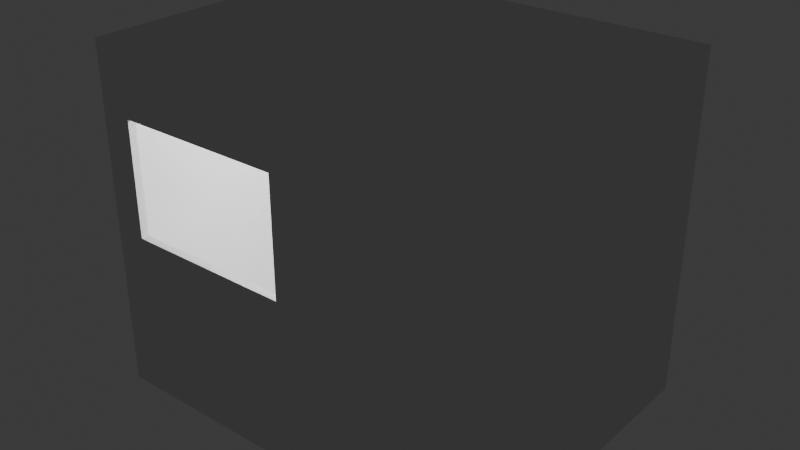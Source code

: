 # Source: truck_v1.blend  (saved by Blender 4.1.24; exported with 4.5.12 LTS)
import bpy
from mathutils import Matrix  # noqa: F401  (used for matrix-valued properties, if any)

bpy.ops.wm.read_factory_settings(use_empty=True)
scene = bpy.context.scene
scene.name = 'Scene'

# ---- collections
col_truck = bpy.data.collections.new('Truck'); scene.collection.children.link(col_truck)
col_appliances = bpy.data.collections.new('appliances'); col_truck.children.link(col_appliances)
col_walls = bpy.data.collections.new('walls'); col_truck.children.link(col_walls)
col_collection = bpy.data.collections.new('Collection')  # instanced only; not linked into the scene
col_collection_1 = bpy.data.collections.new('Collection')  # instanced only; not linked into the scene
col_collection_2 = bpy.data.collections.new('Collection')  # instanced only; not linked into the scene

# ---- world
world_world = bpy.data.worlds.new('World'); scene.world = world_world
world_world.use_nodes = True; world_world.node_tree.nodes.clear()
_N = world_world.node_tree.nodes; _L = world_world.node_tree.links
n0 = _N.new('ShaderNodeOutputWorld'); n0.name = 'World Output'; n0.location = (300, 300)
n1 = _N.new('ShaderNodeBackground'); n1.name = 'Background'; n1.location = (10, 300)
n1.inputs[0].default_value = (0.05088, 0.05088, 0.05088, 1.0)
_L.new(n1.outputs[0], n0.inputs[0])
n0.is_active_output = True
world_world.color = (0.05088, 0.05088, 0.05088)
world_world.use_sun_shadow = False
world_world.sun_shadow_jitter_overblur = 0.0

# ---- lights
light_point = bpy.data.lights.new('Point', 'POINT')
light_point.transmission_factor = 0.0
light_point.energy = 80.0
light_point.shadow_maximum_resolution = 0.006
light_point.use_absolute_resolution = True

# ---- meshes
me_cube_004 = bpy.data.meshes.new('Cube.004')
me_cube_004.from_pydata([(-0.025, -0.95, -1.05), (-0.025, -0.95, 1.05), (-0.025, 0.95, -1.05), (-0.025, 0.95, 1.05), (0.025, -0.95, -1.05), (0.025, -0.95, 1.05), (0.025, 0.95, -1.05), (0.025, 0.95, 1.05)], [], [(0, 1, 3, 2), (2, 3, 7, 6), (6, 7, 5, 4), (4, 5, 1, 0), (2, 6, 4, 0), (7, 3, 1, 5)])
_uv = me_cube_004.uv_layers.new(name='UVMap')
_uv.uv.foreach_set('vector', [0.375, 0.0, 0.625, 0.0, 0.625, 0.25, 0.375, 0.25, 0.375, 0.25, 0.625, 0.25, 0.625, 0.5, 0.375, 0.5, 0.375, 0.5, 0.625, 0.5, 0.625, 0.75, 0.375, 0.75, 0.375, 0.75, 0.625, 0.75, 0.625, 1.0, 0.375, 1.0, 0.125, 0.5, 0.375, 0.5, 0.375, 0.75, 0.125, 0.75, 0.625, 0.5, 0.875, 0.5, 0.875, 0.75, 0.625, 0.75])
me_cube_004.update()
me_cube_002 = bpy.data.meshes.new('Cube.002')
me_cube_002.from_pydata([(-0.025, -0.95, -1.05), (-0.025, -0.95, 1.05), (-0.025, 0.95, -1.05), (-0.025, 0.95, 1.05), (0.025, -0.95, -1.05), (0.025, -0.95, 1.05), (0.025, 0.95, -1.05), (0.025, 0.95, 1.05)], [], [(0, 1, 3, 2), (2, 3, 7, 6), (6, 7, 5, 4), (4, 5, 1, 0), (2, 6, 4, 0), (7, 3, 1, 5)])
_uv = me_cube_002.uv_layers.new(name='UVMap')
_uv.uv.foreach_set('vector', [0.375, 0.0, 0.625, 0.0, 0.625, 0.25, 0.375, 0.25, 0.375, 0.25, 0.625, 0.25, 0.625, 0.5, 0.375, 0.5, 0.375, 0.5, 0.625, 0.5, 0.625, 0.75, 0.375, 0.75, 0.375, 0.75, 0.625, 0.75, 0.625, 1.0, 0.375, 1.0, 0.125, 0.5, 0.375, 0.5, 0.375, 0.75, 0.125, 0.75, 0.625, 0.5, 0.875, 0.5, 0.875, 0.75, 0.625, 0.75])
me_cube_002.update()
me_cube_006 = bpy.data.meshes.new('Cube.006')
me_cube_006.from_pydata([(-1.3, -1.0, -0.025), (-1.3, -1.0, 0.025), (-1.3, 1.0, -0.025), (-1.3, 1.0, 0.025), (1.3, -1.0, -0.025), (1.3, -1.0, 0.025), (1.3, 1.0, -0.025), (1.3, 1.0, 0.025)], [], [(0, 1, 3, 2), (2, 3, 7, 6), (6, 7, 5, 4), (4, 5, 1, 0), (2, 6, 4, 0), (7, 3, 1, 5)])
_uv = me_cube_006.uv_layers.new(name='UVMap')
_uv.uv.foreach_set('vector', [0.375, 0.0, 0.625, 0.0, 0.625, 0.25, 0.375, 0.25, 0.375, 0.25, 0.625, 0.25, 0.625, 0.5, 0.375, 0.5, 0.375, 0.5, 0.625, 0.5, 0.625, 0.75, 0.375, 0.75, 0.375, 0.75, 0.625, 0.75, 0.625, 1.0, 0.375, 1.0, 0.125, 0.5, 0.375, 0.5, 0.375, 0.75, 0.125, 0.75, 0.625, 0.5, 0.875, 0.5, 0.875, 0.75, 0.625, 0.75])
me_cube_006.update()
me_cube_005 = bpy.data.meshes.new('Cube.005')
me_cube_005.from_pydata([(-1.3, -0.025, -1.05), (-1.3, -0.025, 1.05), (-1.3, 0.025, -1.05), (-1.3, 0.025, 1.05), (1.3, -0.025, -1.05), (1.3, -0.025, 1.05), (1.3, 0.025, -1.05), (1.3, 0.025, 1.05), (-1.3, -0.025, -0.053), (-1.3, 0.025, -0.053), (1.3, 0.025, -0.053), (1.3, -0.025, -0.053), (-1.3, -0.025, 0.6779), (-1.3, 0.025, 0.6779), (1.3, 0.025, 0.6779), (1.3, -0.025, 0.6779), (-1.095, 0.025, -1.05), (-1.095, 0.025, 1.05), (-1.095, -0.025, -1.05), (-1.095, -0.025, 1.05), (-1.095, -0.025, -0.053), (-1.095, 0.025, -0.053), (-1.095, -0.025, 0.6779), (-1.095, 0.025, 0.6779), (-0.003308, 0.025, 1.05), (-0.003308, -0.025, -1.05), (-0.003308, 0.025, -0.053), (-0.003308, 0.025, 0.6779), (-0.003308, 0.025, -1.05), (-0.003308, -0.025, 1.05), (-0.003308, -0.025, -0.053), (-0.003308, -0.025, 0.6779)], [], [(12, 1, 3, 13), (27, 24, 7, 14), (14, 7, 5, 15), (22, 19, 1, 12), (28, 6, 4, 25), (17, 3, 1, 19), (18, 20, 8, 0), (6, 10, 11, 4), (28, 26, 10, 6), (0, 8, 9, 2), (20, 22, 12, 8), (10, 14, 15, 11), (26, 27, 14, 10), (8, 12, 13, 9), (9, 13, 23, 21), (23, 27, 31, 22), (2, 9, 21, 16), (25, 30, 20, 18), (24, 17, 19, 29), (2, 16, 18, 0), (31, 29, 19, 22), (13, 3, 17, 23), (15, 5, 29, 31), (7, 24, 29, 5), (4, 11, 30, 25), (11, 15, 31, 30), (21, 23, 22, 20), (16, 21, 26, 28), (16, 28, 25, 18), (23, 17, 24, 27), (27, 26, 30, 31), (26, 21, 20, 30)])
_uv = me_cube_005.uv_layers.new(name='UVMap')
_uv.uv.foreach_set('vector', [0.5807, 0.0, 0.625, 0.0, 0.625, 0.25, 0.5807, 0.25, 0.5807, 0.3747, 0.625, 0.3747, 0.625, 0.5, 0.5807, 0.5, 0.5807, 0.5, 0.625, 0.5, 0.625, 0.75, 0.5807, 0.75, 0.5807, 0.9803, 0.625, 0.9803, 0.625, 1.0, 0.5807, 1.0, 0.2497, 0.5, 0.375, 0.5, 0.375, 0.75, 0.2497, 0.75, 0.8553, 0.5, 0.875, 0.5, 0.875, 0.75, 0.8553, 0.75, 0.375, 0.9803, 0.4937, 0.9803, 0.4937, 1.0, 0.375, 1.0, 0.375, 0.5, 0.4937, 0.5, 0.4937, 0.75, 0.375, 0.75, 0.375, 0.3747, 0.4937, 0.3747, 0.4937, 0.5, 0.375, 0.5, 0.375, 0.0, 0.4937, 0.0, 0.4937, 0.25, 0.375, 0.25, 0.4937, 0.9803, 0.5807, 0.9803, 0.5807, 1.0, 0.4937, 1.0, 0.4937, 0.5, 0.5807, 0.5, 0.5807, 0.75, 0.4937, 0.75, 0.4937, 0.3747, 0.5807, 0.3747, 0.5807, 0.5, 0.4937, 0.5, 0.4937, 0.0, 0.5807, 0.0, 0.5807, 0.25, 0.4937, 0.25, 0.4937, 0.25, 0.5807, 0.25, 0.5807, 0.2697, 0.4937, 0.2697, 0.5807, 0.2697, 0.5807, 0.3747, 0.5807, 0.8753, 0.5807, 0.9803, 0.375, 0.25, 0.4937, 0.25, 0.4937, 0.2697, 0.375, 0.2697, 0.375, 0.8753, 0.4937, 0.8753, 0.4937, 0.9803, 0.375, 0.9803, 0.7503, 0.5, 0.8553, 0.5, 0.8553, 0.75, 0.7503, 0.75, 0.125, 0.5, 0.1447, 0.5, 0.1447, 0.75, 0.125, 0.75, 0.5807, 0.8753, 0.625, 0.8753, 0.625, 0.9803, 0.5807, 0.9803, 0.5807, 0.25, 0.625, 0.25, 0.625, 0.2697, 0.5807, 0.2697, 0.5807, 0.75, 0.625, 0.75, 0.625, 0.8753, 0.5807, 0.8753, 0.625, 0.5, 0.7503, 0.5, 0.7503, 0.75, 0.625, 0.75, 0.375, 0.75, 0.4937, 0.75, 0.4937, 0.8753, 0.375, 0.8753, 0.4937, 0.75, 0.5807, 0.75, 0.5807, 0.8753, 0.4937, 0.8753, 0.4937, 0.2697, 0.5807, 0.2697, 0.5807, 0.9803, 0.4937, 0.9803, 0.375, 0.2697, 0.4937, 0.2697, 0.4937, 0.3747, 0.375, 0.3747, 0.1447, 0.5, 0.2497, 0.5, 0.2497, 0.75, 0.1447, 0.75, 0.5807, 0.2697, 0.625, 0.2697, 0.625, 0.3747, 0.5807, 0.3747, 0.5807, 0.3747, 0.4937, 0.3747, 0.4937, 0.8753, 0.5807, 0.8753, 0.4937, 0.3747, 0.4937, 0.2697, 0.4937, 0.9803, 0.4937, 0.8753])
me_cube_005.update()
me_cube_001 = bpy.data.meshes.new('Cube.001')
me_cube_001.from_pydata([(-1.3, -1.0, -0.025), (-1.3, -1.0, 0.025), (-1.3, 1.0, -0.025), (-1.3, 1.0, 0.025), (1.3, -1.0, -0.025), (1.3, -1.0, 0.025), (1.3, 1.0, -0.025), (1.3, 1.0, 0.025)], [], [(0, 1, 3, 2), (2, 3, 7, 6), (6, 7, 5, 4), (4, 5, 1, 0), (2, 6, 4, 0), (7, 3, 1, 5)])
_uv = me_cube_001.uv_layers.new(name='UVMap')
_uv.uv.foreach_set('vector', [0.375, 0.0, 0.625, 0.0, 0.625, 0.25, 0.375, 0.25, 0.375, 0.25, 0.625, 0.25, 0.625, 0.5, 0.375, 0.5, 0.375, 0.5, 0.625, 0.5, 0.625, 0.75, 0.375, 0.75, 0.375, 0.75, 0.625, 0.75, 0.625, 1.0, 0.375, 1.0, 0.125, 0.5, 0.375, 0.5, 0.375, 0.75, 0.125, 0.75, 0.625, 0.5, 0.875, 0.5, 0.875, 0.75, 0.625, 0.75])
me_cube_001.update()
me_cube_003 = bpy.data.meshes.new('Cube.003')
me_cube_003.from_pydata([(-1.3, -0.025, -1.05), (-1.3, -0.025, 1.05), (-1.3, 0.025, -1.05), (-1.3, 0.025, 1.05), (1.3, -0.025, -1.05), (1.3, -0.025, 1.05), (1.3, 0.025, -1.05), (1.3, 0.025, 1.05)], [], [(0, 1, 3, 2), (2, 3, 7, 6), (6, 7, 5, 4), (4, 5, 1, 0), (2, 6, 4, 0), (7, 3, 1, 5)])
_uv = me_cube_003.uv_layers.new(name='UVMap')
_uv.uv.foreach_set('vector', [0.375, 0.0, 0.625, 0.0, 0.625, 0.25, 0.375, 0.25, 0.375, 0.25, 0.625, 0.25, 0.625, 0.5, 0.375, 0.5, 0.375, 0.5, 0.625, 0.5, 0.625, 0.75, 0.375, 0.75, 0.375, 0.75, 0.625, 0.75, 0.625, 1.0, 0.375, 1.0, 0.125, 0.5, 0.375, 0.5, 0.375, 0.75, 0.125, 0.75, 0.625, 0.5, 0.875, 0.5, 0.875, 0.75, 0.625, 0.75])
me_cube_003.update()

# ---- objects
ob_edge_counter_col = bpy.data.objects.new('edge-counter-col', None)
ob_big_counter_col = bpy.data.objects.new('big-counter-col', None)
ob_point = bpy.data.objects.new('Point', light_point)
ob_collection = bpy.data.objects.new('Collection', None)
ob_0_convcol = bpy.data.objects.new('0-convcol', me_cube_004)
ob_right_wall_convcol = bpy.data.objects.new('right-wall-convcol', me_cube_002)
ob_top_wall_convcol = bpy.data.objects.new('top-wall-convcol', me_cube_006)
ob_front_wall_convcol = bpy.data.objects.new('front-wall-convcol', me_cube_005)
ob_bottom_wall_convcol = bpy.data.objects.new('bottom-wall-convcol', me_cube_001)
ob_back_wall_convcol = bpy.data.objects.new('back-wall-convcol', me_cube_003)

# ---- transforms, parenting, visibility, modifiers, constraints
ob_edge_counter_col.location = (0.0, -0.7532, 0.0)
ob_edge_counter_col.instance_type = 'COLLECTION'
ob_big_counter_col.location = (0.8721, 0.5463, 0.0)
ob_big_counter_col.scale = (0.9446, 1.0, 1.0)
ob_big_counter_col.instance_type = 'COLLECTION'
ob_point.location = (0.0, 0.0, 2.06)
ob_collection.location = (0.1932, 0.6035, 0.0)
ob_collection.rotation_euler = (0.0, -0.0, -3.142)
ob_collection.instance_type = 'COLLECTION'
ob_0_convcol.location = (1.275, 0.0, 1.05)
ob_right_wall_convcol.location = (-1.275, 0.0, 1.05)
ob_top_wall_convcol.location = (0.0, 0.0, 2.125)
ob_front_wall_convcol.location = (0.0, -0.975, 1.05)
ob_bottom_wall_convcol.location = (0.0, 0.0, -0.025)
ob_back_wall_convcol.location = (0.0, 0.975, 1.05)
ob_edge_counter_col.instance_collection = col_collection_1
ob_big_counter_col.instance_collection = col_collection_1
ob_collection.instance_collection = col_collection_1

# ---- collection membership
col_appliances.objects.link(ob_edge_counter_col)
col_appliances.objects.link(ob_big_counter_col)
col_appliances.objects.link(ob_point)
col_appliances.objects.link(ob_collection)
col_walls.objects.link(ob_0_convcol)
col_walls.objects.link(ob_right_wall_convcol)
col_walls.objects.link(ob_top_wall_convcol)
col_walls.objects.link(ob_front_wall_convcol)
col_walls.objects.link(ob_bottom_wall_convcol)
col_walls.objects.link(ob_back_wall_convcol)

# ---- scene / render settings (as saved in the file)
scene.frame_start = 1; scene.frame_end = 250; scene.frame_set(1)
scene.render.engine = 'BLENDER_EEVEE_NEXT'
scene.cycles.sampling_pattern = 'TABULATED_SOBOL'
scene.eevee.ray_tracing_options.trace_max_roughness = 0.0
bpy.context.view_layer.update()

# ---- added for rendering (the .blend has no active camera): camera
cam_auto = bpy.data.cameras.new('AutoCamera')
cam_auto.lens = 50.0
cam_auto.sensor_width = 36.0
cam_auto.clip_end = 1000.0
ob_auto_camera = bpy.data.objects.new('AutoCamera', cam_auto)
scene.collection.objects.link(ob_auto_camera)
ob_auto_camera.location = (3.65434, -4.38521, 3.97348)
ob_auto_camera.rotation_euler = (1.09748, -7.21219e-08, 0.694738)
scene.camera = ob_auto_camera
bpy.context.view_layer.update()

